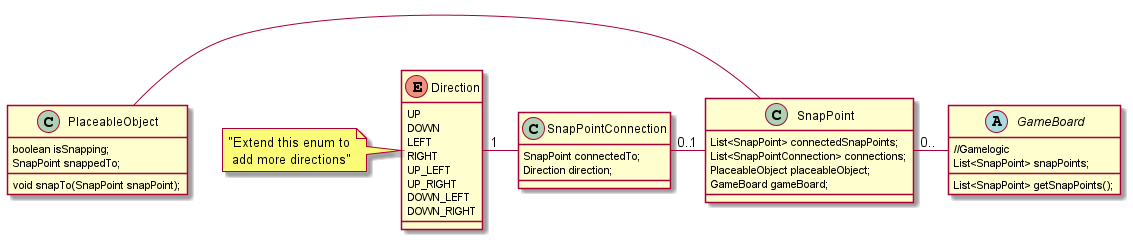

The diagram above was rendered by PlantUML. Its source (embedded in the PNG):
@startuml WiapMR_BasicStructure



PlaceableObject - SnapPoint

enum Direction{ 
    UP
    DOWN
    LEFT
    RIGHT
    UP_LEFT
    UP_RIGHT
    DOWN_LEFT
    DOWN_RIGHT
 }
 note left: "Extend this enum to\n add more directions"

class PlaceableObject{
    boolean isSnapping;
    SnapPoint snappedTo;

    void snapTo(SnapPoint snapPoint);
}
Direction "1" - SnapPointConnection

class SnapPointConnection{
    SnapPoint connectedTo;
    Direction direction;
}

SnapPointConnection "0.." - "1" SnapPoint

class SnapPoint {
    List<SnapPoint> connectedSnapPoints;
    List<SnapPointConnection> connections;
    PlaceableObject placeableObject;
    GameBoard gameBoard;

    
}

SnapPoint "0.." - GameBoard

abstract class GameBoard{
    //Gamelogic
    List<SnapPoint> snapPoints;
    List<SnapPoint> getSnapPoints();
}


@enduml